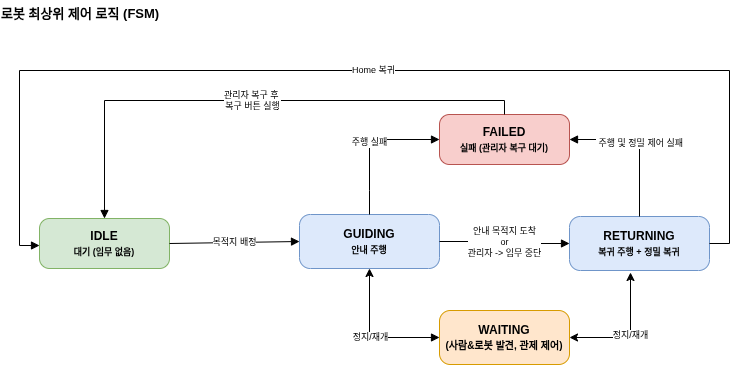

The diagram above was exported from draw.io. Its source (the exported page's mxGraphModel, read from the mxfile embedded in the PNG):
<mxGraphModel dx="2054" dy="693" grid="0" gridSize="10" guides="1" tooltips="1" connect="1" arrows="1" fold="1" page="0" pageScale="1" pageWidth="827" pageHeight="1169" math="0" shadow="0">
  <root>
    <mxCell id="0" />
    <mxCell id="1" parent="0" />
    <mxCell id="ZyeLnWyt6JoiJ3zvFVWU-1" parent="1" style="text;html=1;align=left;verticalAlign=middle;fontSize=13;fontStyle=1;" value="로봇 최상위 제어 로직 (FSM)" vertex="1">
      <mxGeometry height="26" width="400" x="360.00047619047615" y="469.99857142857144" as="geometry" />
    </mxCell>
    <mxCell id="ZyeLnWyt6JoiJ3zvFVWU-2" parent="1" style="rounded=1;whiteSpace=wrap;html=1;arcSize=20;fillColor=#d5e8d4;strokeColor=#82b366;fontSize=12;fontStyle=1;" value="IDLE&lt;br&gt;&lt;font style=&quot;font-size:9px&quot;&gt;대기 (임무 없음)&lt;/font&gt;" vertex="1">
      <mxGeometry height="50" width="130" x="400.00047619047615" y="687.9985714285714" as="geometry" />
    </mxCell>
    <mxCell id="ZyeLnWyt6JoiJ3zvFVWU-3" parent="1" style="rounded=1;whiteSpace=wrap;html=1;arcSize=20;fillColor=#dde9fb;strokeColor=#6f95c9;fontSize=12;fontStyle=1;" value="GUIDING&lt;br&gt;&lt;font style=&quot;font-size:9px&quot;&gt;안내 주행&lt;/font&gt;" vertex="1">
      <mxGeometry height="54" width="140" x="660.0004761904761" y="683.9985714285714" as="geometry" />
    </mxCell>
    <mxCell id="ZyeLnWyt6JoiJ3zvFVWU-4" parent="1" style="rounded=1;whiteSpace=wrap;html=1;arcSize=20;fillColor=#dde9fb;strokeColor=#6f95c9;fontSize=12;fontStyle=1;" value="RETURNING&lt;br&gt;&lt;font style=&quot;font-size:9px&quot;&gt;복귀 주행 + 정밀 복귀&lt;/font&gt;" vertex="1">
      <mxGeometry height="54" width="140" x="930.0004761904762" y="685.9985714285714" as="geometry" />
    </mxCell>
    <mxCell id="ZyeLnWyt6JoiJ3zvFVWU-5" parent="1" style="rounded=1;whiteSpace=wrap;html=1;arcSize=20;fillColor=#ffe6cc;strokeColor=#d79b00;fontSize=12;fontStyle=1;" value="WAITING&lt;br&gt;&lt;font size=&quot;1&quot;&gt;(사람&amp;amp;로봇 발견, 관제 제어)&lt;/font&gt;" vertex="1">
      <mxGeometry height="54" width="130" x="800.0004761904762" y="779.9985714285713" as="geometry" />
    </mxCell>
    <mxCell id="ZyeLnWyt6JoiJ3zvFVWU-6" edge="1" parent="1" source="ZyeLnWyt6JoiJ3zvFVWU-3" style="edgeStyle=orthogonalEdgeStyle;html=1;endArrow=block;rounded=0;fontSize=9;exitX=1;exitY=0.5;exitDx=0;exitDy=0;entryX=0;entryY=0.5;entryDx=0;entryDy=0;" target="ZyeLnWyt6JoiJ3zvFVWU-4" value="안내 목적지 도착&lt;div&gt;or&lt;/div&gt;&lt;div&gt;관리자 -&amp;gt; 임무 중단&lt;/div&gt;">
      <mxGeometry relative="1" as="geometry" />
    </mxCell>
    <mxCell id="ZyeLnWyt6JoiJ3zvFVWU-7" edge="1" parent="1" source="ZyeLnWyt6JoiJ3zvFVWU-3" style="html=1;endArrow=block;rounded=0;fontSize=9;exitX=0.5;exitY=1;exitDx=0;exitDy=0;startArrow=classic;startFill=1;entryX=0;entryY=0.5;entryDx=0;entryDy=0;" target="ZyeLnWyt6JoiJ3zvFVWU-5" value="정지/재개">
      <mxGeometry relative="1" as="geometry">
        <Array as="points">
          <mxPoint x="730" y="807" />
        </Array>
        <mxPoint x="590.0004761904761" y="749.9985714285714" as="sourcePoint" />
        <mxPoint x="790" y="846.6700000000001" as="targetPoint" />
      </mxGeometry>
    </mxCell>
    <mxCell id="ZyeLnWyt6JoiJ3zvFVWU-8" parent="1" style="rounded=1;whiteSpace=wrap;html=1;arcSize=20;fillColor=#f8cecc;strokeColor=#b85450;fontSize=12;fontStyle=1;" value="FAILED&lt;br&gt;&lt;font style=&quot;font-size:9px&quot;&gt;실패 (관리자 복구 대기)&lt;/font&gt;" vertex="1">
      <mxGeometry height="50" width="130" x="800" y="584" as="geometry" />
    </mxCell>
    <mxCell id="ZyeLnWyt6JoiJ3zvFVWU-9" edge="1" parent="1" source="ZyeLnWyt6JoiJ3zvFVWU-8" style="edgeStyle=orthogonalEdgeStyle;html=1;endArrow=block;rounded=0;fontSize=9;entryX=0.5;entryY=0;entryDx=0;entryDy=0;exitX=0.5;exitY=0;exitDx=0;exitDy=0;" target="ZyeLnWyt6JoiJ3zvFVWU-2" value="관리자 복구 후&amp;nbsp;&lt;div&gt;복구 버튼 실행&lt;/div&gt;">
      <mxGeometry relative="1" as="geometry">
        <Array as="points">
          <mxPoint x="865" y="570" />
          <mxPoint x="465" y="570" />
        </Array>
        <mxPoint x="865" y="570" as="sourcePoint" />
        <mxPoint x="865" y="530" as="targetPoint" />
      </mxGeometry>
    </mxCell>
    <mxCell id="ZyeLnWyt6JoiJ3zvFVWU-10" edge="1" parent="1" source="ZyeLnWyt6JoiJ3zvFVWU-4" style="edgeStyle=orthogonalEdgeStyle;html=1;endArrow=block;rounded=0;fontSize=9;exitX=0.5;exitY=0;exitDx=0;exitDy=0;entryX=1;entryY=0.5;entryDx=0;entryDy=0;" target="ZyeLnWyt6JoiJ3zvFVWU-8" value="&amp;nbsp;주행 및 정밀 제어 실패">
      <mxGeometry relative="1" x="-0.0002" as="geometry">
        <mxPoint as="offset" />
        <Array as="points">
          <mxPoint x="1000" y="609" />
        </Array>
        <mxPoint x="1053.3295238095238" y="670.0014285714288" as="sourcePoint" />
        <mxPoint x="930" y="609.33" as="targetPoint" />
      </mxGeometry>
    </mxCell>
    <mxCell id="ZyeLnWyt6JoiJ3zvFVWU-11" edge="1" parent="1" source="ZyeLnWyt6JoiJ3zvFVWU-2" style="html=1;endArrow=block;rounded=0;fontSize=9;exitX=1;exitY=0.5;exitDx=0;exitDy=0;entryX=0;entryY=0.5;entryDx=0;entryDy=0;" target="ZyeLnWyt6JoiJ3zvFVWU-3" value="목적지 배정">
      <mxGeometry relative="1" as="geometry">
        <mxPoint x="638.6733333333333" y="650" as="sourcePoint" />
        <mxPoint x="472.6733333333333" y="835" as="targetPoint" />
      </mxGeometry>
    </mxCell>
    <mxCell id="ZyeLnWyt6JoiJ3zvFVWU-12" edge="1" parent="1" source="ZyeLnWyt6JoiJ3zvFVWU-5" style="html=1;endArrow=classic;rounded=0;fontSize=9;entryX=0.75;entryY=1;entryDx=0;entryDy=0;edgeStyle=orthogonalEdgeStyle;exitX=1;exitY=0.5;exitDx=0;exitDy=0;startArrow=classic;startFill=1;endFill=1;" value="정지/재개">
      <mxGeometry relative="1" as="geometry">
        <mxPoint x="896.0004761904761" y="860.4985714285715" as="sourcePoint" />
        <mxPoint x="991.0004761904761" y="741.998571428571" as="targetPoint" />
      </mxGeometry>
    </mxCell>
    <mxCell id="ZyeLnWyt6JoiJ3zvFVWU-13" edge="1" parent="1" source="ZyeLnWyt6JoiJ3zvFVWU-4" style="html=1;endArrow=block;rounded=0;fontSize=9;edgeStyle=orthogonalEdgeStyle;exitX=1;exitY=0.5;exitDx=0;exitDy=0;" value="Home 복귀">
      <mxGeometry relative="1" as="geometry">
        <Array as="points">
          <mxPoint x="1090" y="713" />
          <mxPoint x="1090" y="540" />
          <mxPoint x="380" y="540" />
          <mxPoint x="380" y="715" />
        </Array>
        <mxPoint x="1040" y="680" as="sourcePoint" />
        <mxPoint x="400" y="715" as="targetPoint" />
      </mxGeometry>
    </mxCell>
    <mxCell id="ZyeLnWyt6JoiJ3zvFVWU-14" edge="1" parent="1" source="ZyeLnWyt6JoiJ3zvFVWU-3" style="html=1;endArrow=block;rounded=0;fontSize=9;entryX=0;entryY=0.5;entryDx=0;entryDy=0;" target="ZyeLnWyt6JoiJ3zvFVWU-8" value="주행 실패">
      <mxGeometry relative="1" x="-0.0002" as="geometry">
        <mxPoint as="offset" />
        <Array as="points">
          <mxPoint x="730" y="660" />
          <mxPoint x="730" y="609" />
        </Array>
        <mxPoint x="750" y="670" as="sourcePoint" />
        <mxPoint x="670" y="605.33" as="targetPoint" />
      </mxGeometry>
    </mxCell>
  </root>
</mxGraphModel>